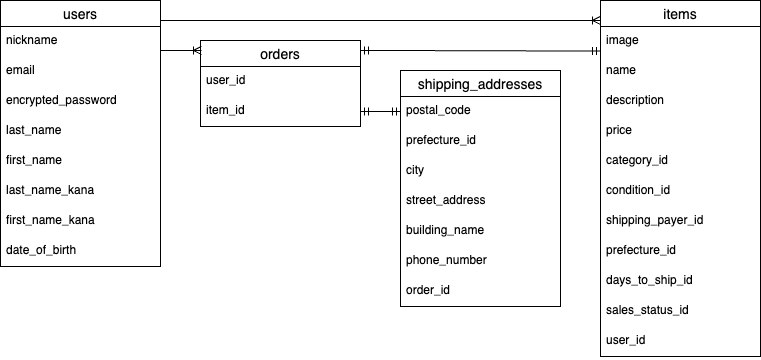

The diagram above was exported from draw.io. Its source (the exported page's mxGraphModel, read from the mxfile embedded in the PNG):
<mxGraphModel dx="1526" dy="639" grid="1" gridSize="10" guides="1" tooltips="1" connect="1" arrows="1" fold="1" page="1" pageScale="1" pageWidth="827" pageHeight="1169" math="0" shadow="0">
  <root>
    <mxCell id="0" />
    <mxCell id="1" parent="0" />
    <mxCell id="2" value="users" style="swimlane;fontStyle=0;childLayout=stackLayout;horizontal=1;startSize=26;horizontalStack=0;resizeParent=1;resizeParentMax=0;resizeLast=0;collapsible=1;marginBottom=0;align=center;fontSize=14;" parent="1" vertex="1">
      <mxGeometry x="40" y="80" width="160" height="266" as="geometry" />
    </mxCell>
    <mxCell id="3" value="nickname" style="text;strokeColor=none;fillColor=none;spacingLeft=4;spacingRight=4;overflow=hidden;rotatable=0;points=[[0,0.5],[1,0.5]];portConstraint=eastwest;fontSize=12;whiteSpace=wrap;html=1;" parent="2" vertex="1">
      <mxGeometry y="26" width="160" height="30" as="geometry" />
    </mxCell>
    <mxCell id="4" value="email" style="text;strokeColor=none;fillColor=none;spacingLeft=4;spacingRight=4;overflow=hidden;rotatable=0;points=[[0,0.5],[1,0.5]];portConstraint=eastwest;fontSize=12;whiteSpace=wrap;html=1;" parent="2" vertex="1">
      <mxGeometry y="56" width="160" height="30" as="geometry" />
    </mxCell>
    <mxCell id="5" value="encrypted_password" style="text;strokeColor=none;fillColor=none;spacingLeft=4;spacingRight=4;overflow=hidden;rotatable=0;points=[[0,0.5],[1,0.5]];portConstraint=eastwest;fontSize=12;whiteSpace=wrap;html=1;" parent="2" vertex="1">
      <mxGeometry y="86" width="160" height="30" as="geometry" />
    </mxCell>
    <mxCell id="7" value="last_name" style="text;strokeColor=none;fillColor=none;spacingLeft=4;spacingRight=4;overflow=hidden;rotatable=0;points=[[0,0.5],[1,0.5]];portConstraint=eastwest;fontSize=12;whiteSpace=wrap;html=1;" parent="2" vertex="1">
      <mxGeometry y="116" width="160" height="30" as="geometry" />
    </mxCell>
    <mxCell id="17" value="first_name" style="text;strokeColor=none;fillColor=none;spacingLeft=4;spacingRight=4;overflow=hidden;rotatable=0;points=[[0,0.5],[1,0.5]];portConstraint=eastwest;fontSize=12;whiteSpace=wrap;html=1;" vertex="1" parent="2">
      <mxGeometry y="146" width="160" height="30" as="geometry" />
    </mxCell>
    <mxCell id="12" value="last_name_kana" style="text;strokeColor=none;fillColor=none;spacingLeft=4;spacingRight=4;overflow=hidden;rotatable=0;points=[[0,0.5],[1,0.5]];portConstraint=eastwest;fontSize=12;whiteSpace=wrap;html=1;" parent="2" vertex="1">
      <mxGeometry y="176" width="160" height="30" as="geometry" />
    </mxCell>
    <mxCell id="13" value="first_name_kana" style="text;strokeColor=none;fillColor=none;spacingLeft=4;spacingRight=4;overflow=hidden;rotatable=0;points=[[0,0.5],[1,0.5]];portConstraint=eastwest;fontSize=12;whiteSpace=wrap;html=1;" parent="2" vertex="1">
      <mxGeometry y="206" width="160" height="30" as="geometry" />
    </mxCell>
    <mxCell id="18" value="date_of_birth" style="text;strokeColor=none;fillColor=none;spacingLeft=4;spacingRight=4;overflow=hidden;rotatable=0;points=[[0,0.5],[1,0.5]];portConstraint=eastwest;fontSize=12;whiteSpace=wrap;html=1;" vertex="1" parent="2">
      <mxGeometry y="236" width="160" height="30" as="geometry" />
    </mxCell>
    <mxCell id="8" value="items" style="swimlane;fontStyle=0;childLayout=stackLayout;horizontal=1;startSize=26;horizontalStack=0;resizeParent=1;resizeParentMax=0;resizeLast=0;collapsible=1;marginBottom=0;align=center;fontSize=14;" parent="1" vertex="1">
      <mxGeometry x="640" y="80" width="160" height="356" as="geometry" />
    </mxCell>
    <mxCell id="9" value="image" style="text;strokeColor=none;fillColor=none;spacingLeft=4;spacingRight=4;overflow=hidden;rotatable=0;points=[[0,0.5],[1,0.5]];portConstraint=eastwest;fontSize=12;whiteSpace=wrap;html=1;" parent="8" vertex="1">
      <mxGeometry y="26" width="160" height="30" as="geometry" />
    </mxCell>
    <mxCell id="10" value="name" style="text;strokeColor=none;fillColor=none;spacingLeft=4;spacingRight=4;overflow=hidden;rotatable=0;points=[[0,0.5],[1,0.5]];portConstraint=eastwest;fontSize=12;whiteSpace=wrap;html=1;" parent="8" vertex="1">
      <mxGeometry y="56" width="160" height="30" as="geometry" />
    </mxCell>
    <mxCell id="11" value="description" style="text;strokeColor=none;fillColor=none;spacingLeft=4;spacingRight=4;overflow=hidden;rotatable=0;points=[[0,0.5],[1,0.5]];portConstraint=eastwest;fontSize=12;whiteSpace=wrap;html=1;" parent="8" vertex="1">
      <mxGeometry y="86" width="160" height="30" as="geometry" />
    </mxCell>
    <mxCell id="14" value="price" style="text;strokeColor=none;fillColor=none;spacingLeft=4;spacingRight=4;overflow=hidden;rotatable=0;points=[[0,0.5],[1,0.5]];portConstraint=eastwest;fontSize=12;whiteSpace=wrap;html=1;" parent="8" vertex="1">
      <mxGeometry y="116" width="160" height="30" as="geometry" />
    </mxCell>
    <mxCell id="15" value="category_id" style="text;strokeColor=none;fillColor=none;spacingLeft=4;spacingRight=4;overflow=hidden;rotatable=0;points=[[0,0.5],[1,0.5]];portConstraint=eastwest;fontSize=12;whiteSpace=wrap;html=1;" parent="8" vertex="1">
      <mxGeometry y="146" width="160" height="30" as="geometry" />
    </mxCell>
    <mxCell id="16" value="condition_id" style="text;strokeColor=none;fillColor=none;spacingLeft=4;spacingRight=4;overflow=hidden;rotatable=0;points=[[0,0.5],[1,0.5]];portConstraint=eastwest;fontSize=12;whiteSpace=wrap;html=1;" parent="8" vertex="1">
      <mxGeometry y="176" width="160" height="30" as="geometry" />
    </mxCell>
    <mxCell id="19" value="shipping_payer_id" style="text;strokeColor=none;fillColor=none;spacingLeft=4;spacingRight=4;overflow=hidden;rotatable=0;points=[[0,0.5],[1,0.5]];portConstraint=eastwest;fontSize=12;whiteSpace=wrap;html=1;" vertex="1" parent="8">
      <mxGeometry y="206" width="160" height="30" as="geometry" />
    </mxCell>
    <mxCell id="20" value="prefecture_id" style="text;strokeColor=none;fillColor=none;spacingLeft=4;spacingRight=4;overflow=hidden;rotatable=0;points=[[0,0.5],[1,0.5]];portConstraint=eastwest;fontSize=12;whiteSpace=wrap;html=1;" vertex="1" parent="8">
      <mxGeometry y="236" width="160" height="30" as="geometry" />
    </mxCell>
    <mxCell id="21" value="days_to_ship_id" style="text;strokeColor=none;fillColor=none;spacingLeft=4;spacingRight=4;overflow=hidden;rotatable=0;points=[[0,0.5],[1,0.5]];portConstraint=eastwest;fontSize=12;whiteSpace=wrap;html=1;" vertex="1" parent="8">
      <mxGeometry y="266" width="160" height="30" as="geometry" />
    </mxCell>
    <mxCell id="22" value="sales_status_id" style="text;strokeColor=none;fillColor=none;spacingLeft=4;spacingRight=4;overflow=hidden;rotatable=0;points=[[0,0.5],[1,0.5]];portConstraint=eastwest;fontSize=12;whiteSpace=wrap;html=1;" vertex="1" parent="8">
      <mxGeometry y="296" width="160" height="30" as="geometry" />
    </mxCell>
    <mxCell id="23" value="user_id" style="text;strokeColor=none;fillColor=none;spacingLeft=4;spacingRight=4;overflow=hidden;rotatable=0;points=[[0,0.5],[1,0.5]];portConstraint=eastwest;fontSize=12;whiteSpace=wrap;html=1;" vertex="1" parent="8">
      <mxGeometry y="326" width="160" height="30" as="geometry" />
    </mxCell>
    <mxCell id="24" value="orders" style="swimlane;fontStyle=0;childLayout=stackLayout;horizontal=1;startSize=26;horizontalStack=0;resizeParent=1;resizeParentMax=0;resizeLast=0;collapsible=1;marginBottom=0;align=center;fontSize=14;" vertex="1" parent="1">
      <mxGeometry x="240" y="120" width="160" height="86" as="geometry" />
    </mxCell>
    <mxCell id="28" value="user_id" style="text;strokeColor=none;fillColor=none;spacingLeft=4;spacingRight=4;overflow=hidden;rotatable=0;points=[[0,0.5],[1,0.5]];portConstraint=eastwest;fontSize=12;whiteSpace=wrap;html=1;" vertex="1" parent="24">
      <mxGeometry y="26" width="160" height="30" as="geometry" />
    </mxCell>
    <mxCell id="27" value="item_id" style="text;strokeColor=none;fillColor=none;spacingLeft=4;spacingRight=4;overflow=hidden;rotatable=0;points=[[0,0.5],[1,0.5]];portConstraint=eastwest;fontSize=12;whiteSpace=wrap;html=1;" vertex="1" parent="24">
      <mxGeometry y="56" width="160" height="30" as="geometry" />
    </mxCell>
    <mxCell id="29" value="shipping_addresses" style="swimlane;fontStyle=0;childLayout=stackLayout;horizontal=1;startSize=26;horizontalStack=0;resizeParent=1;resizeParentMax=0;resizeLast=0;collapsible=1;marginBottom=0;align=center;fontSize=14;" vertex="1" parent="1">
      <mxGeometry x="440" y="150" width="160" height="236" as="geometry" />
    </mxCell>
    <mxCell id="30" value="postal_code" style="text;strokeColor=none;fillColor=none;spacingLeft=4;spacingRight=4;overflow=hidden;rotatable=0;points=[[0,0.5],[1,0.5]];portConstraint=eastwest;fontSize=12;whiteSpace=wrap;html=1;" vertex="1" parent="29">
      <mxGeometry y="26" width="160" height="30" as="geometry" />
    </mxCell>
    <mxCell id="31" value="prefecture_id" style="text;strokeColor=none;fillColor=none;spacingLeft=4;spacingRight=4;overflow=hidden;rotatable=0;points=[[0,0.5],[1,0.5]];portConstraint=eastwest;fontSize=12;whiteSpace=wrap;html=1;" vertex="1" parent="29">
      <mxGeometry y="56" width="160" height="30" as="geometry" />
    </mxCell>
    <mxCell id="32" value="city" style="text;strokeColor=none;fillColor=none;spacingLeft=4;spacingRight=4;overflow=hidden;rotatable=0;points=[[0,0.5],[1,0.5]];portConstraint=eastwest;fontSize=12;whiteSpace=wrap;html=1;" vertex="1" parent="29">
      <mxGeometry y="86" width="160" height="30" as="geometry" />
    </mxCell>
    <mxCell id="33" value="street_address" style="text;strokeColor=none;fillColor=none;spacingLeft=4;spacingRight=4;overflow=hidden;rotatable=0;points=[[0,0.5],[1,0.5]];portConstraint=eastwest;fontSize=12;whiteSpace=wrap;html=1;" vertex="1" parent="29">
      <mxGeometry y="116" width="160" height="30" as="geometry" />
    </mxCell>
    <mxCell id="34" value="building_name" style="text;strokeColor=none;fillColor=none;spacingLeft=4;spacingRight=4;overflow=hidden;rotatable=0;points=[[0,0.5],[1,0.5]];portConstraint=eastwest;fontSize=12;whiteSpace=wrap;html=1;" vertex="1" parent="29">
      <mxGeometry y="146" width="160" height="30" as="geometry" />
    </mxCell>
    <mxCell id="35" value="phone_number" style="text;strokeColor=none;fillColor=none;spacingLeft=4;spacingRight=4;overflow=hidden;rotatable=0;points=[[0,0.5],[1,0.5]];portConstraint=eastwest;fontSize=12;whiteSpace=wrap;html=1;" vertex="1" parent="29">
      <mxGeometry y="176" width="160" height="30" as="geometry" />
    </mxCell>
    <mxCell id="36" value="order_id" style="text;strokeColor=none;fillColor=none;spacingLeft=4;spacingRight=4;overflow=hidden;rotatable=0;points=[[0,0.5],[1,0.5]];portConstraint=eastwest;fontSize=12;whiteSpace=wrap;html=1;" vertex="1" parent="29">
      <mxGeometry y="206" width="160" height="30" as="geometry" />
    </mxCell>
    <mxCell id="41" value="" style="edgeStyle=entityRelationEdgeStyle;fontSize=12;html=1;endArrow=ERoneToMany;entryX=0;entryY=0.056;entryDx=0;entryDy=0;entryPerimeter=0;" edge="1" parent="1" target="8">
      <mxGeometry width="100" height="100" relative="1" as="geometry">
        <mxPoint x="200" y="100.01" as="sourcePoint" />
        <mxPoint x="520" y="100" as="targetPoint" />
        <Array as="points">
          <mxPoint x="260" y="70.01" />
          <mxPoint x="220" y="30.010000000000005" />
          <mxPoint x="340" y="20.010000000000005" />
        </Array>
      </mxGeometry>
    </mxCell>
    <mxCell id="50" value="" style="edgeStyle=entityRelationEdgeStyle;fontSize=12;html=1;endArrow=ERoneToMany;exitX=0.994;exitY=0.8;exitDx=0;exitDy=0;exitPerimeter=0;" edge="1" parent="1">
      <mxGeometry width="100" height="100" relative="1" as="geometry">
        <mxPoint x="199.99999999999997" y="130" as="sourcePoint" />
        <mxPoint x="240.96" y="130" as="targetPoint" />
      </mxGeometry>
    </mxCell>
    <mxCell id="51" value="" style="edgeStyle=entityRelationEdgeStyle;fontSize=12;html=1;endArrow=ERmandOne;startArrow=ERmandOne;" edge="1" parent="1">
      <mxGeometry width="100" height="100" relative="1" as="geometry">
        <mxPoint x="400" y="130" as="sourcePoint" />
        <mxPoint x="640" y="130.5" as="targetPoint" />
      </mxGeometry>
    </mxCell>
    <mxCell id="57" value="" style="edgeStyle=entityRelationEdgeStyle;fontSize=12;html=1;endArrow=ERmandOne;startArrow=ERmandOne;exitX=1;exitY=0.5;exitDx=0;exitDy=0;entryX=0;entryY=0.5;entryDx=0;entryDy=0;" edge="1" parent="1" source="27" target="30">
      <mxGeometry width="100" height="100" relative="1" as="geometry">
        <mxPoint x="340" y="380" as="sourcePoint" />
        <mxPoint x="440" y="280" as="targetPoint" />
      </mxGeometry>
    </mxCell>
  </root>
</mxGraphModel>